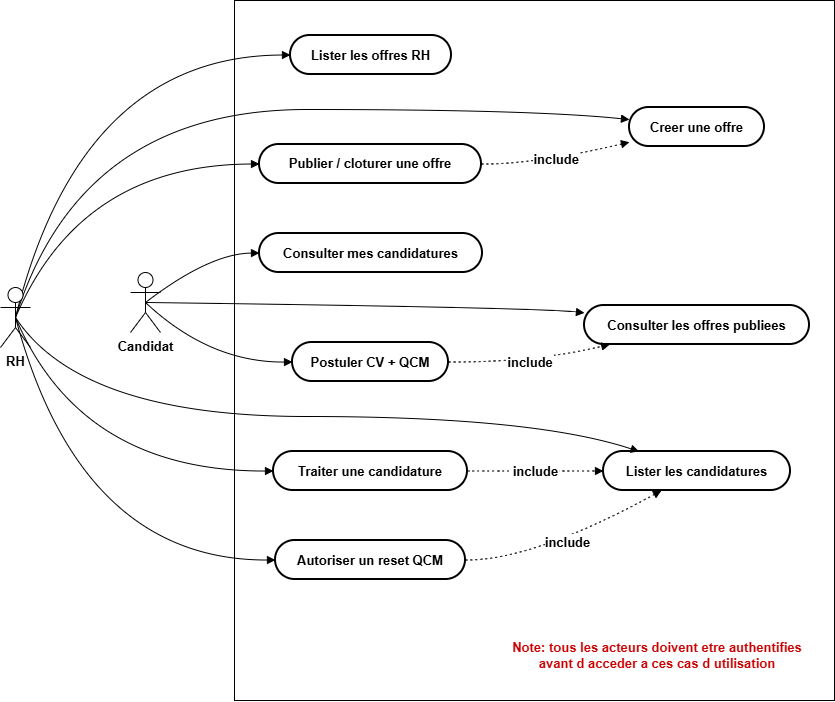

The diagram above was exported from draw.io. Its source (the exported page's mxGraphModel, read from the mxfile embedded in the PNG):
<mxGraphModel dx="1312" dy="779" grid="1" gridSize="10" guides="1" tooltips="1" connect="1" arrows="1" fold="1" page="1" pageScale="1" pageWidth="827" pageHeight="1169" math="0" shadow="0">
  <root>
    <mxCell id="0" />
    <mxCell id="1" parent="0" />
    <mxCell id="s-GrhIt0WDro-SRaNCXr-1" parent="1" style="whiteSpace=wrap;strokeWidth=1;fontStyle=1;fontSize=13;" value="" vertex="1">
      <mxGeometry height="700" width="600" x="234" y="20" as="geometry" />
    </mxCell>
    <mxCell id="s-GrhIt0WDro-SRaNCXr-4" parent="1" style="rounded=1;whiteSpace=wrap;arcSize=50;strokeWidth=2;fontStyle=1;fontSize=13;" value="Creer une offre" vertex="1">
      <mxGeometry height="39" width="135" x="629" y="127" as="geometry" />
    </mxCell>
    <mxCell id="s-GrhIt0WDro-SRaNCXr-5" parent="1" style="rounded=1;whiteSpace=wrap;arcSize=50;strokeWidth=2;fontStyle=1;fontSize=13;" value="Lister les offres RH" vertex="1">
      <mxGeometry height="39" width="161" x="290" y="55" as="geometry" />
    </mxCell>
    <mxCell id="s-GrhIt0WDro-SRaNCXr-6" parent="1" style="rounded=1;whiteSpace=wrap;arcSize=50;strokeWidth=2;fontStyle=1;fontSize=13;" value="Publier / cloturer une offre" vertex="1">
      <mxGeometry height="39" width="222" x="259" y="164" as="geometry" />
    </mxCell>
    <mxCell id="s-GrhIt0WDro-SRaNCXr-7" parent="1" style="rounded=1;whiteSpace=wrap;arcSize=50;strokeWidth=2;fontStyle=1;fontSize=13;" value="Consulter les offres publiees" vertex="1">
      <mxGeometry height="39" width="225" x="584" y="325" as="geometry" />
    </mxCell>
    <mxCell id="s-GrhIt0WDro-SRaNCXr-8" parent="1" style="rounded=1;whiteSpace=wrap;arcSize=50;strokeWidth=2;fontStyle=1;fontSize=13;" value="Postuler CV + QCM" vertex="1">
      <mxGeometry height="39" width="156" x="292" y="362" as="geometry" />
    </mxCell>
    <mxCell id="s-GrhIt0WDro-SRaNCXr-9" parent="1" style="rounded=1;whiteSpace=wrap;arcSize=50;strokeWidth=2;fontStyle=1;fontSize=13;" value="Consulter mes candidatures" vertex="1">
      <mxGeometry height="39" width="223" x="259" y="253" as="geometry" />
    </mxCell>
    <mxCell id="s-GrhIt0WDro-SRaNCXr-10" parent="1" style="rounded=1;whiteSpace=wrap;arcSize=50;strokeWidth=2;fontStyle=1;fontSize=13;" value="Lister les candidatures" vertex="1">
      <mxGeometry height="39" width="187" x="603" y="471" as="geometry" />
    </mxCell>
    <mxCell id="s-GrhIt0WDro-SRaNCXr-11" parent="1" style="rounded=1;whiteSpace=wrap;arcSize=50;strokeWidth=2;fontStyle=1;fontSize=13;" value="Traiter une candidature" vertex="1">
      <mxGeometry height="39" width="194" x="273" y="471" as="geometry" />
    </mxCell>
    <mxCell id="s-GrhIt0WDro-SRaNCXr-12" parent="1" style="rounded=1;whiteSpace=wrap;arcSize=50;strokeWidth=2;fontStyle=1;fontSize=13;" value="Autoriser un reset QCM" vertex="1">
      <mxGeometry height="39" width="190" x="275" y="560" as="geometry" />
    </mxCell>
    <mxCell id="s-GrhIt0WDro-SRaNCXr-15" edge="1" parent="1" source="s-GrhIt0WDro-SRaNCXr-29" style="curved=1;startArrow=none;endArrow=block;exitX=0.5;exitY=0.5;entryX=0;entryY=0.31;rounded=0;exitDx=0;exitDy=0;exitPerimeter=0;fontStyle=1;fontSize=13;" target="s-GrhIt0WDro-SRaNCXr-4" value="">
      <mxGeometry relative="1" as="geometry">
        <Array as="points">
          <mxPoint x="80" y="129" />
          <mxPoint x="533" y="129" />
        </Array>
        <mxPoint x="40.72504936340829" y="310.29973672848837" as="sourcePoint" />
      </mxGeometry>
    </mxCell>
    <mxCell id="s-GrhIt0WDro-SRaNCXr-16" edge="1" parent="1" source="s-GrhIt0WDro-SRaNCXr-29" style="curved=1;startArrow=none;endArrow=block;exitX=0.5;exitY=0.5;entryX=0;entryY=0.5;rounded=0;exitDx=0;exitDy=0;exitPerimeter=0;fontStyle=1;fontSize=13;" target="s-GrhIt0WDro-SRaNCXr-5" value="">
      <mxGeometry relative="1" as="geometry">
        <Array as="points">
          <mxPoint x="80" y="75" />
        </Array>
        <mxPoint x="39.67060785523813" y="310.1351371580938" as="sourcePoint" />
      </mxGeometry>
    </mxCell>
    <mxCell id="s-GrhIt0WDro-SRaNCXr-17" edge="1" parent="1" source="s-GrhIt0WDro-SRaNCXr-29" style="curved=1;startArrow=none;endArrow=block;exitX=0.5;exitY=0.5;entryX=0;entryY=0.5;rounded=0;exitDx=0;exitDy=0;exitPerimeter=0;fontStyle=1;fontSize=13;" target="s-GrhIt0WDro-SRaNCXr-6" value="">
      <mxGeometry relative="1" as="geometry">
        <Array as="points">
          <mxPoint x="80" y="184" />
        </Array>
        <mxPoint x="41.744373438155435" y="310.5225062473785" as="sourcePoint" />
      </mxGeometry>
    </mxCell>
    <mxCell id="s-GrhIt0WDro-SRaNCXr-18" edge="1" parent="1" source="s-GrhIt0WDro-SRaNCXr-29" style="curved=1;startArrow=none;endArrow=block;exitX=0.5;exitY=0.5;entryX=0.19;entryY=0;rounded=0;exitDx=0;exitDy=0;exitPerimeter=0;fontStyle=1;fontSize=13;" target="s-GrhIt0WDro-SRaNCXr-10" value="">
      <mxGeometry relative="1" as="geometry">
        <Array as="points">
          <mxPoint x="80" y="436" />
          <mxPoint x="533" y="436" />
        </Array>
        <mxPoint x="43.99933683621225" y="343.74834209053074" as="sourcePoint" />
      </mxGeometry>
    </mxCell>
    <mxCell id="s-GrhIt0WDro-SRaNCXr-19" edge="1" parent="1" source="s-GrhIt0WDro-SRaNCXr-29" style="curved=1;startArrow=none;endArrow=block;entryX=0;entryY=0.5;rounded=0;exitX=0.5;exitY=0.5;exitDx=0;exitDy=0;exitPerimeter=0;fontStyle=1;fontSize=13;" target="s-GrhIt0WDro-SRaNCXr-11" value="">
      <mxGeometry relative="1" as="geometry">
        <Array as="points">
          <mxPoint x="80" y="491" />
        </Array>
        <mxPoint x="42.00909638481767" y="344.4091114430664" as="sourcePoint" />
      </mxGeometry>
    </mxCell>
    <mxCell id="s-GrhIt0WDro-SRaNCXr-20" edge="1" parent="1" source="s-GrhIt0WDro-SRaNCXr-29" style="curved=1;startArrow=none;endArrow=block;exitX=0.5;exitY=0.5;entryX=0;entryY=0.5;rounded=0;exitDx=0;exitDy=0;exitPerimeter=0;fontStyle=1;fontSize=13;" target="s-GrhIt0WDro-SRaNCXr-12" value="">
      <mxGeometry relative="1" as="geometry">
        <Array as="points">
          <mxPoint x="80" y="580" />
        </Array>
        <mxPoint x="39.812865101617945" y="344.84648826213584" as="sourcePoint" />
      </mxGeometry>
    </mxCell>
    <mxCell id="s-GrhIt0WDro-SRaNCXr-21" edge="1" parent="1" source="s-GrhIt0WDro-SRaNCXr-30" style="curved=1;startArrow=none;endArrow=block;exitX=0.5;exitY=0.5;entryX=0;entryY=0.19;rounded=0;exitDx=0;exitDy=0;exitPerimeter=0;fontStyle=1;fontSize=13;" target="s-GrhIt0WDro-SRaNCXr-7" value="">
      <mxGeometry relative="1" as="geometry">
        <Array as="points">
          <mxPoint x="533" y="327" />
        </Array>
        <mxPoint x="183.99999999999704" y="327.5" as="sourcePoint" />
      </mxGeometry>
    </mxCell>
    <mxCell id="s-GrhIt0WDro-SRaNCXr-22" edge="1" parent="1" source="s-GrhIt0WDro-SRaNCXr-30" style="curved=1;startArrow=none;endArrow=block;exitX=0.5;exitY=0.5;entryX=0;entryY=0.5;rounded=0;exitDx=0;exitDy=0;exitPerimeter=0;fontStyle=1;fontSize=13;" target="s-GrhIt0WDro-SRaNCXr-8" value="">
      <mxGeometry relative="1" as="geometry">
        <Array as="points">
          <mxPoint x="209" y="382" />
        </Array>
        <mxPoint x="174.777559006606" y="352.8676845731022" as="sourcePoint" />
      </mxGeometry>
    </mxCell>
    <mxCell id="s-GrhIt0WDro-SRaNCXr-23" edge="1" parent="1" source="s-GrhIt0WDro-SRaNCXr-30" style="curved=1;startArrow=none;endArrow=block;exitX=0.5;exitY=0.5;entryX=0;entryY=0.5;rounded=0;exitDx=0;exitDy=0;exitPerimeter=0;fontStyle=1;fontSize=13;" target="s-GrhIt0WDro-SRaNCXr-9" value="">
      <mxGeometry relative="1" as="geometry">
        <Array as="points">
          <mxPoint x="209" y="273" />
        </Array>
        <mxPoint x="174.37634531185336" y="301.66099864920807" as="sourcePoint" />
      </mxGeometry>
    </mxCell>
    <mxCell id="s-GrhIt0WDro-SRaNCXr-24" edge="1" parent="1" source="s-GrhIt0WDro-SRaNCXr-6" style="curved=1;dashed=1;dashPattern=2 3;startArrow=none;endArrow=block;exitX=1;exitY=0.5;entryX=0;entryY=0.89;rounded=0;fontStyle=1;fontSize=13;" target="s-GrhIt0WDro-SRaNCXr-4" value="include">
      <mxGeometry relative="1" as="geometry">
        <Array as="points">
          <mxPoint x="533" y="184" />
        </Array>
      </mxGeometry>
    </mxCell>
    <mxCell id="s-GrhIt0WDro-SRaNCXr-25" edge="1" parent="1" source="s-GrhIt0WDro-SRaNCXr-8" style="curved=1;dashed=1;dashPattern=2 3;startArrow=none;endArrow=block;exitX=1;exitY=0.5;entryX=0.12;entryY=0.99;rounded=0;fontStyle=1;fontSize=13;" target="s-GrhIt0WDro-SRaNCXr-7" value="include">
      <mxGeometry relative="1" as="geometry">
        <Array as="points">
          <mxPoint x="533" y="382" />
        </Array>
      </mxGeometry>
    </mxCell>
    <mxCell id="s-GrhIt0WDro-SRaNCXr-26" edge="1" parent="1" source="s-GrhIt0WDro-SRaNCXr-11" style="curved=1;dashed=1;dashPattern=2 3;startArrow=none;endArrow=block;exitX=1;exitY=0.5;entryX=0;entryY=0.5;rounded=0;fontStyle=1;fontSize=13;" target="s-GrhIt0WDro-SRaNCXr-10" value="include">
      <mxGeometry relative="1" as="geometry">
        <Array as="points" />
      </mxGeometry>
    </mxCell>
    <mxCell id="s-GrhIt0WDro-SRaNCXr-27" edge="1" parent="1" source="s-GrhIt0WDro-SRaNCXr-12" style="curved=1;dashed=1;dashPattern=2 3;startArrow=none;endArrow=block;exitX=1;exitY=0.5;entryX=0.31;entryY=1;rounded=0;fontStyle=1;fontSize=13;" target="s-GrhIt0WDro-SRaNCXr-10" value="include">
      <mxGeometry relative="1" as="geometry">
        <Array as="points">
          <mxPoint x="533" y="580" />
        </Array>
      </mxGeometry>
    </mxCell>
    <mxCell id="s-GrhIt0WDro-SRaNCXr-29" parent="1" style="shape=umlActor;verticalLabelPosition=bottom;verticalAlign=top;html=1;outlineConnect=0;fontStyle=1;fontSize=13;" value="RH" vertex="1">
      <mxGeometry height="60" width="30" y="307" as="geometry" />
    </mxCell>
    <mxCell id="s-GrhIt0WDro-SRaNCXr-30" parent="1" style="shape=umlActor;verticalLabelPosition=bottom;verticalAlign=top;html=1;outlineConnect=0;fontStyle=1;fontSize=13;" value="&lt;span style=&quot;text-wrap-mode: wrap;&quot;&gt;Candidat&lt;/span&gt;" vertex="1">
      <mxGeometry height="60" width="30" x="130" y="292" as="geometry" />
    </mxCell>
    <mxCell id="s-GrhIt0WDro-SRaNCXr-31" parent="1" style="text;html=1;whiteSpace=wrap;strokeColor=none;fillColor=none;align=center;verticalAlign=middle;rounded=0;fontStyle=1;fontSize=13;" value="&lt;span&gt;&lt;font style=&quot;color: rgb(204, 0, 0);&quot;&gt;Note: tous les acteurs doivent etre authentifies avant d acceder a ces cas d utilisation&lt;/font&gt;&lt;/span&gt;" vertex="1">
      <mxGeometry height="30" width="304" x="505" y="660" as="geometry" />
    </mxCell>
  </root>
</mxGraphModel>